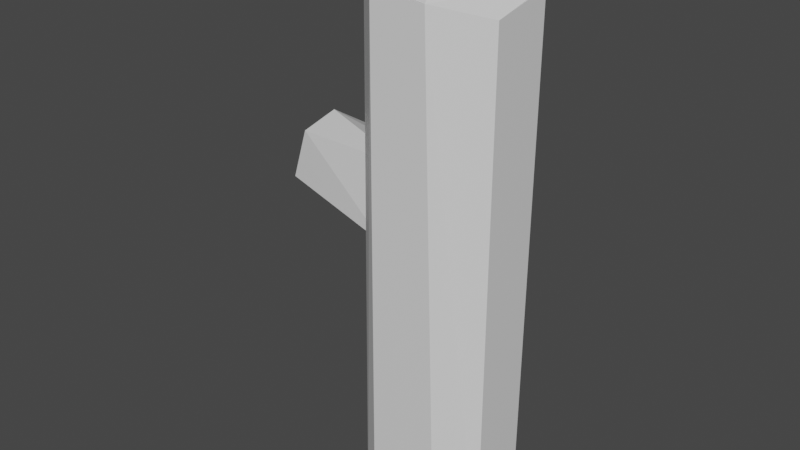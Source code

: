 # Source: cactus_1.blend  (saved by Blender 2.81.16; exported with 4.5.12 LTS)
import bpy
from mathutils import Matrix  # noqa: F401  (used for matrix-valued properties, if any)

bpy.ops.wm.read_factory_settings(use_empty=True)
scene = bpy.context.scene
scene.name = 'Scene'

# ---- collections
col_collection = bpy.data.collections.new('Collection'); scene.collection.children.link(col_collection)

# ---- materials (node trees are filled in below, after node groups)
mat_material = bpy.data.materials.new('Material')
mat_material.alpha_threshold = 0.0
mat_material.use_transparent_shadow = False
mat_material.line_color = (0.0, 0.0, 0.0, 1.0)
mat_material_001 = bpy.data.materials.new('Material.001')
mat_material_001.alpha_threshold = 0.0
mat_material_001.use_transparent_shadow = False
mat_material_001.line_color = (0.0, 0.0, 0.0, 1.0)

# ---- material node trees
mat_material.use_nodes = True; mat_material.node_tree.nodes.clear()
_N = mat_material.node_tree.nodes; _L = mat_material.node_tree.links
n0 = _N.new('ShaderNodeOutputMaterial'); n0.name = 'Material Output'; n0.location = (300, 300)
n1 = _N.new('ShaderNodeBsdfPrincipled'); n1.name = 'Principled BSDF'; n1.location = (10, 300)
n1.distribution = 'GGX'
n1.subsurface_method = 'BURLEY'
n1.inputs[2].default_value = 0.4
n1.inputs[3].default_value = 1.45
n1.inputs[27].default_value = (0.0, 0.0, 0.0, 1.0)
n1.inputs[28].default_value = 1.0
_L.new(n1.outputs[0], n0.inputs[0])
n0.is_active_output = True
mat_material_001.use_nodes = True; mat_material_001.node_tree.nodes.clear()
_N = mat_material_001.node_tree.nodes; _L = mat_material_001.node_tree.links
n0 = _N.new('ShaderNodeOutputMaterial'); n0.name = 'Material Output'; n0.location = (300, 300)
n1 = _N.new('ShaderNodeBsdfPrincipled'); n1.name = 'Principled BSDF'; n1.location = (10, 300)
n1.distribution = 'GGX'
n1.subsurface_method = 'BURLEY'
n1.inputs[2].default_value = 0.4
n1.inputs[3].default_value = 1.45
n1.inputs[27].default_value = (0.0, 0.0, 0.0, 1.0)
n1.inputs[28].default_value = 1.0
_L.new(n1.outputs[0], n0.inputs[0])
n0.is_active_output = True

# ---- world
world_world = bpy.data.worlds.new('World'); scene.world = world_world
world_world.use_nodes = True; world_world.node_tree.nodes.clear()
_N = world_world.node_tree.nodes; _L = world_world.node_tree.links
n0 = _N.new('ShaderNodeOutputWorld'); n0.name = 'World Output'; n0.location = (300, 300)
n1 = _N.new('ShaderNodeBackground'); n1.name = 'Background'; n1.location = (10, 300)
n1.inputs[0].default_value = (0.05088, 0.05088, 0.05088, 1.0)
_L.new(n1.outputs[0], n0.inputs[0])
n0.is_active_output = True
world_world.color = (0.05088, 0.05088, 0.05088)
world_world.use_sun_shadow = False
world_world.sun_shadow_jitter_overblur = 0.0

# ---- meshes
me_cube = bpy.data.meshes.new('Cube')
me_cube.from_pydata([(0.5765, -1.0, -1.0), (1.0, -0.4495, -1.0), (1.0, -0.4253, 0.953), (0.3014, -1.0, 1.0), (-0.3552, 1.0, -1.0), (-1.0, 0.5503, -1.0), (-0.298, 1.0, 0.9519), (-1.0, 0.3562, 1.0), (-1.0, -0.7086, -1.0), (-1.0, -0.6299, 1.0), (-0.5817, -1.0, 1.0), (-0.5997, -1.0, -1.0), (1.0, 0.5017, -1.0), (1.0, 0.5924, 1.0), (0.4872, 1.0, 1.0), (0.6397, 1.0, -1.0), (0.9575, 0.6261, 1.0), (-0.08113, 0.01076, 1.107)], [], [(15, 14, 16, 13, 12), (0, 3, 10, 11), (4, 6, 14, 15), (5, 4, 15, 12, 1, 0, 11, 8), (8, 9, 7, 5), (1, 2, 3, 0), (8, 11, 10, 9), (4, 5, 7, 6), (13, 16, 17, 3, 2), (12, 13, 2, 1), (9, 17, 6, 7), (6, 17, 16, 14), (3, 17, 9, 10)])
_uv = me_cube.uv_layers.new(name='UVMap')
_uv.uv.foreach_set('vector', [0.375, 0.455, 0.625, 0.4359, 0.625, 0.5414, 0.625, 0.551, 0.375, 0.5623, 0.375, 0.8029, 0.625, 0.8373, 0.625, 0.9477, 0.375, 0.95, 0.375, 0.3306, 0.625, 0.3377, 0.625, 0.4359, 0.375, 0.455, 0.125, 0.5562, 0.2056, 0.5, 0.33, 0.5, 0.375, 0.5623, 0.375, 0.6812, 0.3221, 0.75, 0.175, 0.75, 0.125, 0.7136, 0.375, 0.03643, 0.625, 0.04626, 0.625, 0.1695, 0.375, 0.1938, 0.375, 0.6812, 0.625, 0.6782, 0.7123, 0.75, 0.375, 0.8029, 0.125, 0.7136, 0.175, 0.75, 0.625, 0.9477, 0.875, 0.7037, 0.2056, 0.5, 0.125, 0.5562, 0.625, 0.1695, 0.7873, 0.5, 0.625, 0.551, 0.6303, 0.5467, 0.7502, 0.6237, 0.7123, 0.75, 0.625, 0.6782, 0.375, 0.5623, 0.625, 0.551, 0.625, 0.6782, 0.375, 0.6812, 0.875, 0.7037, 0.7502, 0.6237, 0.7873, 0.5, 0.875, 0.5805, 0.7873, 0.5, 0.7502, 0.6237, 0.6303, 0.5467, 0.6891, 0.5, 0.7123, 0.75, 0.7502, 0.6237, 0.875, 0.7037, 0.8227, 0.75])
me_cube.materials.append(mat_material)
me_cube.use_remesh_preserve_volume = False
me_cube.use_remesh_preserve_attributes = False
me_cube.use_mirror_vertex_groups = False
me_cube.update()
me_cube_001 = bpy.data.meshes.new('Cube.001')
me_cube_001.from_pydata([(0.8379, -0.8337, -1.003), (1.0, -0.4253, 0.953), (0.3014, -1.0, 1.0), (-0.829, 0.7949, -1.002), (-0.298, 1.0, 0.9519), (-1.0, 0.3562, 1.0), (-0.8824, -0.8399, 1.013), (-0.915, -0.8872, -1.001), (0.8234, 0.8007, 1.044), (0.8595, 0.8817, -0.9997)], [], [(8, 2, 1), (8, 6, 2), (7, 0, 2, 6), (9, 3, 4, 8), (0, 7, 3, 9), (5, 3, 7, 6), (1, 0, 9, 8), (1, 2, 0), (3, 5, 4), (5, 6, 8, 4)])
_uv = me_cube_001.uv_layers.new(name='UVMap')
_uv.uv.foreach_set('vector', [0.6541, 0.5315, 0.7123, 0.75, 0.625, 0.6782, 0.6541, 0.5315, 0.8537, 0.7226, 0.7123, 0.75, 0.375, 0.95, 0.375, 0.7519, 0.625, 0.8373, 0.7733, 0.803, 0.375, 0.4942, 0.375, 0.3306, 0.625, 0.3377, 0.625, 0.5015, 0.375, 0.7519, 0.1426, 0.7264, 0.1537, 0.5362, 0.3464, 0.5228, 0.625, 0.1695, 0.375, 0.1938, 0.375, 0.03643, 0.625, 0.04626, 0.625, 0.6782, 0.375, 0.7519, 0.3464, 0.5228, 0.6541, 0.5315, 0.625, 0.6782, 0.7123, 0.75, 0.375, 0.7519, 0.1537, 0.5362, 0.625, 0.1695, 0.7873, 0.5, 0.875, 0.5805, 0.8537, 0.7226, 0.6541, 0.5315, 0.7873, 0.5])
me_cube_001.materials.append(mat_material_001)
me_cube_001.use_remesh_preserve_volume = False
me_cube_001.use_remesh_preserve_attributes = False
me_cube_001.use_mirror_vertex_groups = False
me_cube_001.update()

# ---- objects
ob_cube = bpy.data.objects.new('Cube', me_cube)
ob_cube_001 = bpy.data.objects.new('Cube.001', me_cube_001)

# ---- transforms, parenting, visibility, modifiers, constraints
ob_cube.location = (-0.6245, 0.6264, 0.6689)
ob_cube.scale = (0.4421, 0.4398, 1.895)
ob_cube.lock_rotations_4d = False
ob_cube.empty_display_type = 'ARROWS'
ob_cube.lineart.crease_threshold = 0.0
_m = ob_cube.modifiers.new('Decimate', 'DECIMATE')
ob_cube_001.location = (-1.44, 0.8764, 1.027)
ob_cube_001.rotation_euler = (-1.656, -1.165, 1.312)
ob_cube_001.scale = (0.2902, 0.2746, 0.6437)
ob_cube_001.lock_rotations_4d = False
ob_cube_001.empty_display_type = 'ARROWS'
ob_cube_001.lineart.crease_threshold = 0.0

# ---- collection membership
col_collection.objects.link(ob_cube)
col_collection.objects.link(ob_cube_001)

# ---- scene / render settings (as saved in the file)
scene.frame_start = 1; scene.frame_end = 250; scene.frame_set(1)
scene.render.engine = 'BLENDER_EEVEE_NEXT'
scene.cycles.use_denoising = False
scene.cycles.samples = 128
scene.cycles.sampling_pattern = 'TABULATED_SOBOL'
scene.cycles.use_adaptive_sampling = False
scene.cycles.use_light_tree = False
scene.view_settings.view_transform = 'Filmic'
bpy.context.view_layer.update()

# ---- added for rendering (the .blend has no active camera and no usable light): camera, sun
cam_auto = bpy.data.cameras.new('AutoCamera')
cam_auto.lens = 50.0
cam_auto.sensor_width = 36.0
cam_auto.clip_end = 1000.0
ob_auto_camera = bpy.data.objects.new('AutoCamera', cam_auto)
scene.collection.objects.link(ob_auto_camera)
ob_auto_camera.location = (3.10918, -4.33815, 4.20676)
ob_auto_camera.rotation_euler = (1.09748, -7.21219e-08, 0.694738)
scene.camera = ob_auto_camera
light_auto_sun = bpy.data.lights.new('AutoSun', 'SUN')
light_auto_sun.energy = 3.0
light_auto_sun.angle = 0.0523599
ob_auto_sun = bpy.data.objects.new('AutoSun', light_auto_sun)
scene.collection.objects.link(ob_auto_sun)
ob_auto_sun.rotation_euler = (0.872665, 0.174533, 0.523599)
bpy.context.view_layer.update()
